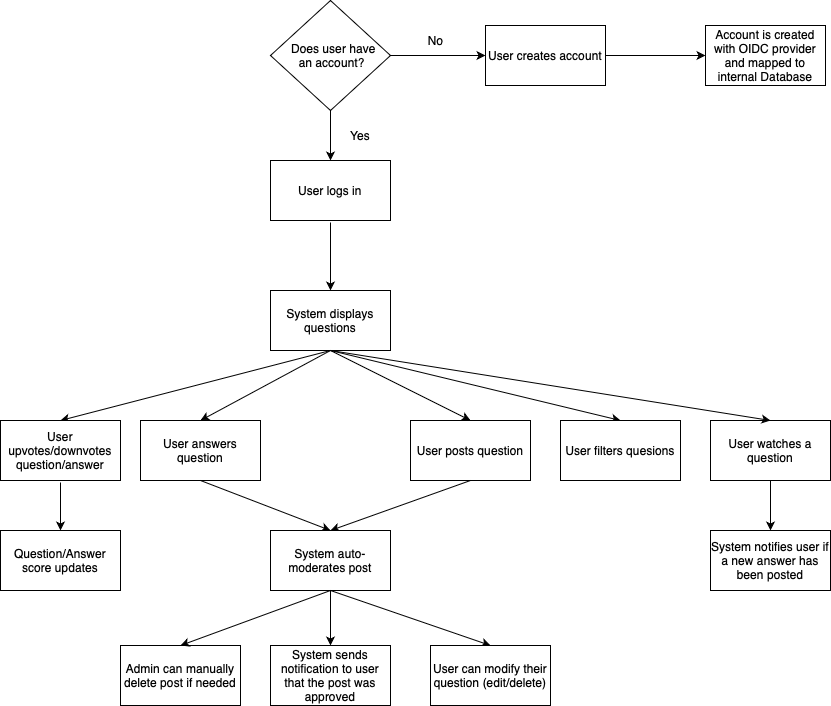

The diagram above was exported from draw.io. Its source (the exported page's mxGraphModel, read from the mxfile embedded in the PNG):
<mxGraphModel dx="1665" dy="1784" grid="1" gridSize="10" guides="1" tooltips="1" connect="1" arrows="1" fold="1" page="1" pageScale="1" pageWidth="827" pageHeight="1169" math="0" shadow="0">
  <root>
    <mxCell id="0" />
    <mxCell id="1" parent="0" />
    <mxCell id="loR08kUmqnPXdLCrpINK-2" value="System displays questions" style="rounded=0;whiteSpace=wrap;html=1;" vertex="1" parent="1">
      <mxGeometry x="160" y="170" width="120" height="60" as="geometry" />
    </mxCell>
    <mxCell id="loR08kUmqnPXdLCrpINK-3" value="" style="endArrow=classic;html=1;rounded=0;exitX=0.5;exitY=1;exitDx=0;exitDy=0;entryX=0.5;entryY=0;entryDx=0;entryDy=0;" edge="1" parent="1" source="loR08kUmqnPXdLCrpINK-2" target="loR08kUmqnPXdLCrpINK-4">
      <mxGeometry width="50" height="50" relative="1" as="geometry">
        <mxPoint x="310" y="330" as="sourcePoint" />
        <mxPoint x="360" y="430" as="targetPoint" />
      </mxGeometry>
    </mxCell>
    <mxCell id="loR08kUmqnPXdLCrpINK-4" value="User posts question" style="rounded=0;whiteSpace=wrap;html=1;" vertex="1" parent="1">
      <mxGeometry x="300" y="300" width="120" height="60" as="geometry" />
    </mxCell>
    <mxCell id="loR08kUmqnPXdLCrpINK-5" value="User answers question" style="rounded=0;whiteSpace=wrap;html=1;" vertex="1" parent="1">
      <mxGeometry x="30" y="300" width="120" height="60" as="geometry" />
    </mxCell>
    <mxCell id="loR08kUmqnPXdLCrpINK-6" value="" style="endArrow=classic;html=1;rounded=0;entryX=0.5;entryY=0;entryDx=0;entryDy=0;exitX=0.5;exitY=1;exitDx=0;exitDy=0;" edge="1" parent="1" source="loR08kUmqnPXdLCrpINK-2" target="loR08kUmqnPXdLCrpINK-5">
      <mxGeometry width="50" height="50" relative="1" as="geometry">
        <mxPoint x="180" y="420" as="sourcePoint" />
        <mxPoint x="90" y="430" as="targetPoint" />
      </mxGeometry>
    </mxCell>
    <mxCell id="loR08kUmqnPXdLCrpINK-7" value="" style="endArrow=classic;html=1;rounded=0;exitX=0.5;exitY=1;exitDx=0;exitDy=0;entryX=0.5;entryY=0;entryDx=0;entryDy=0;" edge="1" parent="1" source="loR08kUmqnPXdLCrpINK-2" target="loR08kUmqnPXdLCrpINK-8">
      <mxGeometry width="50" height="50" relative="1" as="geometry">
        <mxPoint x="80" y="340" as="sourcePoint" />
        <mxPoint x="-41.960000000000036" y="430" as="targetPoint" />
      </mxGeometry>
    </mxCell>
    <mxCell id="loR08kUmqnPXdLCrpINK-8" value="User upvotes/downvotes question/answer" style="rounded=0;whiteSpace=wrap;html=1;" vertex="1" parent="1">
      <mxGeometry x="-110" y="300" width="120" height="60" as="geometry" />
    </mxCell>
    <mxCell id="loR08kUmqnPXdLCrpINK-9" value="" style="endArrow=classic;html=1;rounded=0;exitX=0.5;exitY=1;exitDx=0;exitDy=0;entryX=0.5;entryY=0;entryDx=0;entryDy=0;" edge="1" parent="1" source="loR08kUmqnPXdLCrpINK-5" target="loR08kUmqnPXdLCrpINK-11">
      <mxGeometry width="50" height="50" relative="1" as="geometry">
        <mxPoint x="110" y="370" as="sourcePoint" />
        <mxPoint x="210" y="410" as="targetPoint" />
      </mxGeometry>
    </mxCell>
    <mxCell id="loR08kUmqnPXdLCrpINK-10" value="" style="endArrow=classic;html=1;rounded=0;exitX=0.5;exitY=1;exitDx=0;exitDy=0;entryX=0.5;entryY=0;entryDx=0;entryDy=0;" edge="1" parent="1" source="loR08kUmqnPXdLCrpINK-4" target="loR08kUmqnPXdLCrpINK-11">
      <mxGeometry width="50" height="50" relative="1" as="geometry">
        <mxPoint x="240" y="440" as="sourcePoint" />
        <mxPoint x="210" y="410" as="targetPoint" />
      </mxGeometry>
    </mxCell>
    <mxCell id="loR08kUmqnPXdLCrpINK-11" value="System auto-moderates post" style="rounded=0;whiteSpace=wrap;html=1;" vertex="1" parent="1">
      <mxGeometry x="160" y="410" width="120" height="60" as="geometry" />
    </mxCell>
    <mxCell id="loR08kUmqnPXdLCrpINK-12" value="" style="endArrow=classic;html=1;rounded=0;exitX=0.5;exitY=1;exitDx=0;exitDy=0;entryX=0.5;entryY=0;entryDx=0;entryDy=0;" edge="1" parent="1" source="loR08kUmqnPXdLCrpINK-11" target="loR08kUmqnPXdLCrpINK-13">
      <mxGeometry width="50" height="50" relative="1" as="geometry">
        <mxPoint x="210" y="520" as="sourcePoint" />
        <mxPoint x="220" y="510" as="targetPoint" />
      </mxGeometry>
    </mxCell>
    <mxCell id="loR08kUmqnPXdLCrpINK-13" value="System sends notification to user that the post was approved" style="rounded=0;whiteSpace=wrap;html=1;" vertex="1" parent="1">
      <mxGeometry x="160" y="525" width="120" height="60" as="geometry" />
    </mxCell>
    <mxCell id="loR08kUmqnPXdLCrpINK-17" value="Admin can manually delete post if needed" style="rounded=0;whiteSpace=wrap;html=1;" vertex="1" parent="1">
      <mxGeometry x="10" y="525" width="120" height="60" as="geometry" />
    </mxCell>
    <mxCell id="loR08kUmqnPXdLCrpINK-18" value="" style="endArrow=classic;html=1;rounded=0;exitX=0.5;exitY=1;exitDx=0;exitDy=0;entryX=0.5;entryY=0;entryDx=0;entryDy=0;" edge="1" parent="1" source="loR08kUmqnPXdLCrpINK-11" target="loR08kUmqnPXdLCrpINK-17">
      <mxGeometry width="50" height="50" relative="1" as="geometry">
        <mxPoint x="380" y="490" as="sourcePoint" />
        <mxPoint x="430" y="440" as="targetPoint" />
      </mxGeometry>
    </mxCell>
    <mxCell id="loR08kUmqnPXdLCrpINK-20" value="" style="endArrow=classic;html=1;rounded=0;exitX=0.5;exitY=1;exitDx=0;exitDy=0;entryX=0.5;entryY=0;entryDx=0;entryDy=0;" edge="1" parent="1" source="loR08kUmqnPXdLCrpINK-2" target="loR08kUmqnPXdLCrpINK-21">
      <mxGeometry width="50" height="50" relative="1" as="geometry">
        <mxPoint x="330" y="340" as="sourcePoint" />
        <mxPoint x="500.03999999999996" y="431.98" as="targetPoint" />
      </mxGeometry>
    </mxCell>
    <mxCell id="loR08kUmqnPXdLCrpINK-21" value="User filters quesions" style="rounded=0;whiteSpace=wrap;html=1;" vertex="1" parent="1">
      <mxGeometry x="450" y="300" width="120" height="60" as="geometry" />
    </mxCell>
    <mxCell id="loR08kUmqnPXdLCrpINK-22" value="User watches a question" style="rounded=0;whiteSpace=wrap;html=1;" vertex="1" parent="1">
      <mxGeometry x="600" y="300" width="120" height="60" as="geometry" />
    </mxCell>
    <mxCell id="loR08kUmqnPXdLCrpINK-23" value="" style="endArrow=classic;html=1;rounded=0;exitX=0.5;exitY=1;exitDx=0;exitDy=0;entryX=0.5;entryY=0;entryDx=0;entryDy=0;" edge="1" parent="1" source="loR08kUmqnPXdLCrpINK-2" target="loR08kUmqnPXdLCrpINK-22">
      <mxGeometry width="50" height="50" relative="1" as="geometry">
        <mxPoint x="360" y="320" as="sourcePoint" />
        <mxPoint x="639" y="434.02" as="targetPoint" />
      </mxGeometry>
    </mxCell>
    <mxCell id="loR08kUmqnPXdLCrpINK-24" value="" style="endArrow=classic;html=1;rounded=0;exitX=0.5;exitY=1;exitDx=0;exitDy=0;entryX=0.5;entryY=0;entryDx=0;entryDy=0;" edge="1" parent="1" source="loR08kUmqnPXdLCrpINK-22" target="loR08kUmqnPXdLCrpINK-25">
      <mxGeometry width="50" height="50" relative="1" as="geometry">
        <mxPoint x="640" y="430" as="sourcePoint" />
        <mxPoint x="660" y="440" as="targetPoint" />
      </mxGeometry>
    </mxCell>
    <mxCell id="loR08kUmqnPXdLCrpINK-25" value="System notifies user if a new answer has been posted" style="rounded=0;whiteSpace=wrap;html=1;" vertex="1" parent="1">
      <mxGeometry x="600" y="410" width="120" height="60" as="geometry" />
    </mxCell>
    <mxCell id="loR08kUmqnPXdLCrpINK-30" value="&amp;nbsp; &amp;nbsp; Does user have &amp;nbsp; &amp;nbsp;an account?" style="rhombus;whiteSpace=wrap;html=1;" vertex="1" parent="1">
      <mxGeometry x="160" y="-120" width="120" height="110" as="geometry" />
    </mxCell>
    <mxCell id="loR08kUmqnPXdLCrpINK-31" value="User creates account" style="rounded=0;whiteSpace=wrap;html=1;" vertex="1" parent="1">
      <mxGeometry x="375" y="-95" width="120" height="60" as="geometry" />
    </mxCell>
    <mxCell id="loR08kUmqnPXdLCrpINK-33" value="" style="endArrow=classic;html=1;rounded=0;exitX=0.5;exitY=1;exitDx=0;exitDy=0;entryX=0.5;entryY=0;entryDx=0;entryDy=0;" edge="1" parent="1" source="loR08kUmqnPXdLCrpINK-30" target="loR08kUmqnPXdLCrpINK-45">
      <mxGeometry width="50" height="50" relative="1" as="geometry">
        <mxPoint x="170" y="180" as="sourcePoint" />
        <mxPoint x="220" y="130" as="targetPoint" />
      </mxGeometry>
    </mxCell>
    <mxCell id="loR08kUmqnPXdLCrpINK-34" value="Yes" style="text;html=1;align=center;verticalAlign=middle;whiteSpace=wrap;rounded=0;" vertex="1" parent="1">
      <mxGeometry x="220" width="60" height="30" as="geometry" />
    </mxCell>
    <mxCell id="loR08kUmqnPXdLCrpINK-35" value="" style="endArrow=classic;html=1;rounded=0;exitX=1;exitY=0.5;exitDx=0;exitDy=0;entryX=0;entryY=0.5;entryDx=0;entryDy=0;" edge="1" parent="1" source="loR08kUmqnPXdLCrpINK-30" target="loR08kUmqnPXdLCrpINK-31">
      <mxGeometry width="50" height="50" relative="1" as="geometry">
        <mxPoint x="285" y="-10" as="sourcePoint" />
        <mxPoint x="395" y="-65" as="targetPoint" />
      </mxGeometry>
    </mxCell>
    <mxCell id="loR08kUmqnPXdLCrpINK-36" value="No" style="text;html=1;align=center;verticalAlign=middle;resizable=0;points=[];autosize=1;strokeColor=none;fillColor=none;" vertex="1" parent="1">
      <mxGeometry x="305" y="-95" width="40" height="30" as="geometry" />
    </mxCell>
    <mxCell id="loR08kUmqnPXdLCrpINK-37" value="Account is created with OIDC provider and mapped to internal Database" style="rounded=0;whiteSpace=wrap;html=1;" vertex="1" parent="1">
      <mxGeometry x="595" y="-95" width="120" height="60" as="geometry" />
    </mxCell>
    <mxCell id="loR08kUmqnPXdLCrpINK-38" value="" style="endArrow=classic;html=1;rounded=0;exitX=1;exitY=0.5;exitDx=0;exitDy=0;entryX=0;entryY=0.5;entryDx=0;entryDy=0;" edge="1" parent="1" source="loR08kUmqnPXdLCrpINK-31" target="loR08kUmqnPXdLCrpINK-37">
      <mxGeometry width="50" height="50" relative="1" as="geometry">
        <mxPoint x="505" y="-50" as="sourcePoint" />
        <mxPoint x="555" y="-100" as="targetPoint" />
      </mxGeometry>
    </mxCell>
    <mxCell id="loR08kUmqnPXdLCrpINK-39" value="Question/Answer score updates" style="rounded=0;whiteSpace=wrap;html=1;" vertex="1" parent="1">
      <mxGeometry x="-110" y="410" width="120" height="60" as="geometry" />
    </mxCell>
    <mxCell id="loR08kUmqnPXdLCrpINK-40" value="" style="endArrow=classic;html=1;rounded=0;entryX=0.5;entryY=0;entryDx=0;entryDy=0;" edge="1" parent="1" target="loR08kUmqnPXdLCrpINK-39">
      <mxGeometry width="50" height="50" relative="1" as="geometry">
        <mxPoint x="-50" y="362" as="sourcePoint" />
        <mxPoint x="-30" y="390" as="targetPoint" />
      </mxGeometry>
    </mxCell>
    <mxCell id="loR08kUmqnPXdLCrpINK-41" value="" style="endArrow=classic;html=1;rounded=0;exitX=0.5;exitY=1;exitDx=0;exitDy=0;entryX=0.5;entryY=0;entryDx=0;entryDy=0;" edge="1" parent="1" source="loR08kUmqnPXdLCrpINK-11" target="loR08kUmqnPXdLCrpINK-43">
      <mxGeometry width="50" height="50" relative="1" as="geometry">
        <mxPoint x="360" y="490" as="sourcePoint" />
        <mxPoint x="460" y="520" as="targetPoint" />
      </mxGeometry>
    </mxCell>
    <mxCell id="loR08kUmqnPXdLCrpINK-43" value="User can modify their question (edit/delete)" style="rounded=0;whiteSpace=wrap;html=1;" vertex="1" parent="1">
      <mxGeometry x="320" y="525" width="120" height="60" as="geometry" />
    </mxCell>
    <mxCell id="loR08kUmqnPXdLCrpINK-45" value="User logs in" style="rounded=0;whiteSpace=wrap;html=1;" vertex="1" parent="1">
      <mxGeometry x="160" y="40" width="120" height="60" as="geometry" />
    </mxCell>
    <mxCell id="loR08kUmqnPXdLCrpINK-46" value="" style="endArrow=classic;html=1;rounded=0;entryX=0.5;entryY=0;entryDx=0;entryDy=0;" edge="1" parent="1" target="loR08kUmqnPXdLCrpINK-2">
      <mxGeometry width="50" height="50" relative="1" as="geometry">
        <mxPoint x="220" y="102" as="sourcePoint" />
        <mxPoint x="360" y="100" as="targetPoint" />
      </mxGeometry>
    </mxCell>
  </root>
</mxGraphModel>